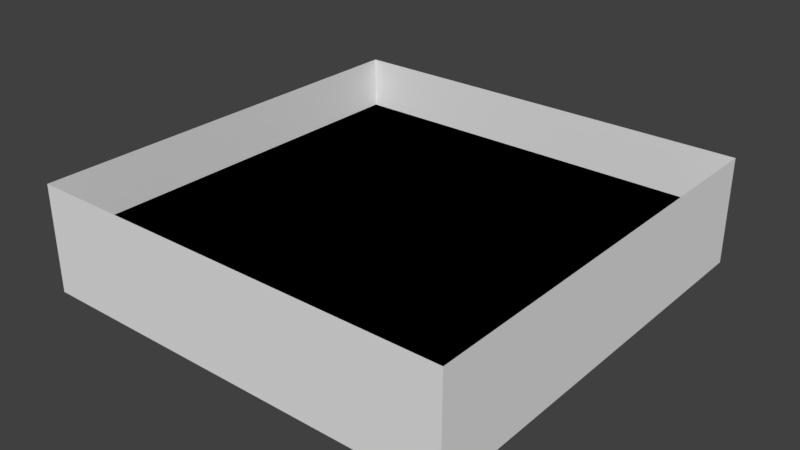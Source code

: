 # Source: env_splash.blend  (saved by Blender 2.79.0; exported with 4.5.12 LTS)
import bpy
from mathutils import Matrix  # noqa: F401  (used for matrix-valued properties, if any)

bpy.ops.wm.read_factory_settings(use_empty=True)
scene = bpy.context.scene
scene.name = 'Root'

# ---- collections
col_collection_2 = bpy.data.collections.new('Collection 2'); scene.collection.children.link(col_collection_2)

# ---- materials (node trees are filled in below, after node groups)
mat_env_splash = bpy.data.materials.new('env_splash')
mat_env_splash.alpha_threshold = 0.0
mat_env_splash.use_transparent_shadow = False
mat_env_splash.preview_render_type = 'FLAT'
mat_env_splash.roughness = 0.5

# ---- material node trees

# ---- world
world_world = bpy.data.worlds.new('World'); scene.world = world_world
world_world.color = (0.05088, 0.05088, 0.05088)
world_world.use_sun_shadow = False
world_world.sun_shadow_jitter_overblur = 0.0
world_world.cycles.sampling_method = 'MANUAL'

# ---- meshes
me_plane = bpy.data.meshes.new('Plane')
me_plane.from_pydata([(-8.0, -8.0, 0.0), (8.0, -8.0, 0.0), (-8.0, 8.0, 0.0), (8.0, 8.0, 0.0), (-8.0, -8.0, 0.0), (8.0, -8.0, 0.0), (-8.0, 8.0, 0.0), (8.0, 8.0, 0.0), (-8.0, -8.0, 2.0), (8.0, -8.0, 2.0), (-8.0, -8.0, -2.0), (8.0, -8.0, -2.0), (8.0, -8.0, 2.0), (8.0, 8.0, 2.0), (8.0, -8.0, -2.0), (8.0, 8.0, -2.0), (8.0, 8.0, 2.0), (-8.0, 8.0, 2.0), (8.0, 8.0, -2.0), (-8.0, 8.0, -2.0), (-8.0, 8.0, 2.0), (-8.0, -8.0, 2.0), (-8.0, 8.0, -2.0), (-8.0, -8.0, -2.0)], [], [(0, 1, 3, 2), (4, 6, 7, 5), (9, 8, 10, 11), (13, 12, 14, 15), (17, 16, 18, 19), (21, 20, 22, 23)])
_uv = me_plane.uv_layers.new(name='UVMap')
_uv.uv.foreach_set('vector', [0.12, 0.24, 0.88, 0.24, 0.88, 1.0, 0.12, 1.0, 0.12, 0.24, 0.12, 1.0, 0.88, 1.0, 0.88, 0.24, 0.9999, 0.25, 5e-05, 0.25, 5e-05, 5e-05, 0.9999, 5e-05, 0.9999, 0.25, 5e-05, 0.25, 5e-05, 5e-05, 0.9999, 5e-05, 0.9999, 0.25, 5e-05, 0.25, 5e-05, 5e-05, 0.9999, 5e-05, 0.9999, 0.25, 5e-05, 0.25, 5e-05, 5e-05, 0.9999, 5e-05])
me_plane.materials.append(mat_env_splash)
me_plane.use_remesh_preserve_volume = False
me_plane.use_remesh_preserve_attributes = False
me_plane.use_mirror_vertex_groups = False
me_plane.update()

# ---- objects
ob_env_splash_ref = bpy.data.objects.new('env_splash_ref', me_plane)

# ---- transforms, parenting, visibility, modifiers, constraints
ob_env_splash_ref.location = (0.0, 0.0, 0.0)
ob_env_splash_ref.lineart.crease_threshold = 0.0

# ---- collection membership
col_collection_2.objects.link(ob_env_splash_ref)

# ---- scene / render settings (as saved in the file)
scene.frame_start = 0; scene.frame_end = 39; scene.frame_set(83)
scene.render.engine = 'BLENDER_EEVEE_NEXT'
scene.render.resolution_percentage = 50
scene.render.dither_intensity = 0.0
scene.cycles.use_denoising = False
scene.cycles.samples = 128
scene.cycles.sampling_pattern = 'TABULATED_SOBOL'
scene.cycles.use_adaptive_sampling = False
scene.cycles.use_light_tree = False
scene.cycles.blur_glossy = 0.0
scene.cycles.sample_clamp_indirect = 0.0
scene.view_settings.view_transform = 'Standard'
bpy.context.view_layer.update()

# ---- added for rendering (the .blend has no active camera and no usable light): camera, sun
cam_auto = bpy.data.cameras.new('AutoCamera')
cam_auto.lens = 50.0
cam_auto.sensor_width = 36.0
cam_auto.clip_end = 1000.0
ob_auto_camera = bpy.data.objects.new('AutoCamera', cam_auto)
scene.collection.objects.link(ob_auto_camera)
ob_auto_camera.location = (21.26, -25.5121, 17.008)
ob_auto_camera.rotation_euler = (1.09748, -7.21219e-08, 0.694738)
scene.camera = ob_auto_camera
light_auto_sun = bpy.data.lights.new('AutoSun', 'SUN')
light_auto_sun.energy = 3.0
light_auto_sun.angle = 0.0523599
ob_auto_sun = bpy.data.objects.new('AutoSun', light_auto_sun)
scene.collection.objects.link(ob_auto_sun)
ob_auto_sun.rotation_euler = (0.872665, 0.174533, 0.523599)
bpy.context.view_layer.update()
